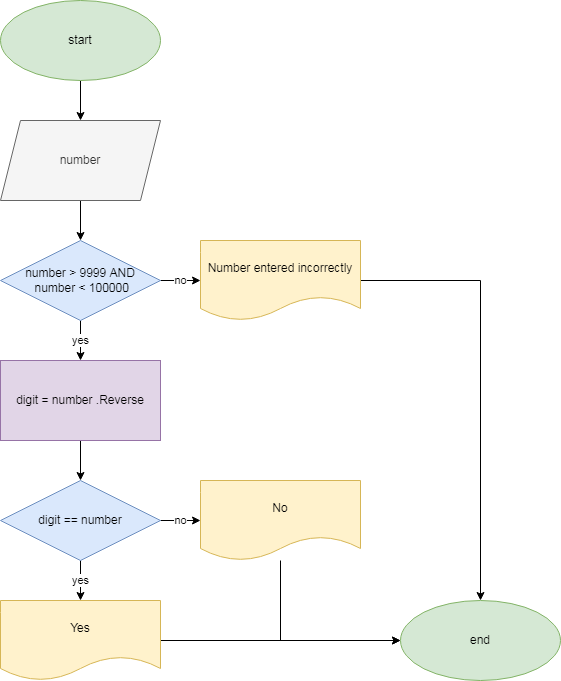

The diagram above was exported from draw.io. Its source (the exported page's mxGraphModel, read from the mxfile embedded in the PNG):
<mxGraphModel dx="868" dy="450" grid="1" gridSize="10" guides="1" tooltips="1" connect="1" arrows="1" fold="1" page="1" pageScale="1" pageWidth="827" pageHeight="1169" math="0" shadow="0">
  <root>
    <mxCell id="0" />
    <mxCell id="1" parent="0" />
    <mxCell id="QaCa6VCy9ds9zi2M7U1Z-3" value="" style="edgeStyle=orthogonalEdgeStyle;rounded=0;orthogonalLoop=1;jettySize=auto;html=1;" edge="1" parent="1" source="QaCa6VCy9ds9zi2M7U1Z-1" target="QaCa6VCy9ds9zi2M7U1Z-2">
      <mxGeometry relative="1" as="geometry" />
    </mxCell>
    <mxCell id="QaCa6VCy9ds9zi2M7U1Z-1" value="start" style="ellipse;whiteSpace=wrap;html=1;fillColor=#d5e8d4;strokeColor=#82b366;" vertex="1" parent="1">
      <mxGeometry x="100" y="40" width="160" height="80" as="geometry" />
    </mxCell>
    <mxCell id="QaCa6VCy9ds9zi2M7U1Z-5" value="" style="edgeStyle=orthogonalEdgeStyle;rounded=0;orthogonalLoop=1;jettySize=auto;html=1;" edge="1" parent="1" source="QaCa6VCy9ds9zi2M7U1Z-2" target="QaCa6VCy9ds9zi2M7U1Z-4">
      <mxGeometry relative="1" as="geometry" />
    </mxCell>
    <mxCell id="QaCa6VCy9ds9zi2M7U1Z-2" value="number" style="shape=parallelogram;perimeter=parallelogramPerimeter;whiteSpace=wrap;html=1;fixedSize=1;fillColor=#f5f5f5;fontColor=#333333;strokeColor=#666666;" vertex="1" parent="1">
      <mxGeometry x="100" y="160" width="160" height="80" as="geometry" />
    </mxCell>
    <mxCell id="QaCa6VCy9ds9zi2M7U1Z-7" value="no" style="edgeStyle=orthogonalEdgeStyle;rounded=0;orthogonalLoop=1;jettySize=auto;html=1;" edge="1" parent="1" source="QaCa6VCy9ds9zi2M7U1Z-4" target="QaCa6VCy9ds9zi2M7U1Z-6">
      <mxGeometry relative="1" as="geometry" />
    </mxCell>
    <mxCell id="QaCa6VCy9ds9zi2M7U1Z-9" value="yes" style="edgeStyle=orthogonalEdgeStyle;rounded=0;orthogonalLoop=1;jettySize=auto;html=1;" edge="1" parent="1" source="QaCa6VCy9ds9zi2M7U1Z-4" target="QaCa6VCy9ds9zi2M7U1Z-8">
      <mxGeometry relative="1" as="geometry" />
    </mxCell>
    <mxCell id="QaCa6VCy9ds9zi2M7U1Z-4" value="number &amp;gt; 9999 AND&lt;br&gt;&amp;nbsp;number &amp;lt; 100000" style="rhombus;whiteSpace=wrap;html=1;fillColor=#dae8fc;strokeColor=#6c8ebf;" vertex="1" parent="1">
      <mxGeometry x="100" y="280" width="160" height="80" as="geometry" />
    </mxCell>
    <mxCell id="QaCa6VCy9ds9zi2M7U1Z-20" style="edgeStyle=orthogonalEdgeStyle;rounded=0;orthogonalLoop=1;jettySize=auto;html=1;entryX=0.5;entryY=0;entryDx=0;entryDy=0;" edge="1" parent="1" source="QaCa6VCy9ds9zi2M7U1Z-6" target="QaCa6VCy9ds9zi2M7U1Z-17">
      <mxGeometry relative="1" as="geometry" />
    </mxCell>
    <mxCell id="QaCa6VCy9ds9zi2M7U1Z-6" value="Number entered incorrectly" style="shape=document;whiteSpace=wrap;html=1;boundedLbl=1;fillColor=#fff2cc;strokeColor=#d6b656;" vertex="1" parent="1">
      <mxGeometry x="300" y="280" width="160" height="80" as="geometry" />
    </mxCell>
    <mxCell id="QaCa6VCy9ds9zi2M7U1Z-11" value="" style="edgeStyle=orthogonalEdgeStyle;rounded=0;orthogonalLoop=1;jettySize=auto;html=1;" edge="1" parent="1" source="QaCa6VCy9ds9zi2M7U1Z-8" target="QaCa6VCy9ds9zi2M7U1Z-10">
      <mxGeometry relative="1" as="geometry" />
    </mxCell>
    <mxCell id="QaCa6VCy9ds9zi2M7U1Z-8" value="digit = number .Reverse" style="whiteSpace=wrap;html=1;fillColor=#e1d5e7;strokeColor=#9673a6;" vertex="1" parent="1">
      <mxGeometry x="100" y="400" width="160" height="80" as="geometry" />
    </mxCell>
    <mxCell id="QaCa6VCy9ds9zi2M7U1Z-13" value="yes" style="edgeStyle=orthogonalEdgeStyle;rounded=0;orthogonalLoop=1;jettySize=auto;html=1;" edge="1" parent="1" source="QaCa6VCy9ds9zi2M7U1Z-10" target="QaCa6VCy9ds9zi2M7U1Z-12">
      <mxGeometry relative="1" as="geometry" />
    </mxCell>
    <mxCell id="QaCa6VCy9ds9zi2M7U1Z-15" value="no" style="edgeStyle=orthogonalEdgeStyle;rounded=0;orthogonalLoop=1;jettySize=auto;html=1;" edge="1" parent="1" source="QaCa6VCy9ds9zi2M7U1Z-10" target="QaCa6VCy9ds9zi2M7U1Z-14">
      <mxGeometry relative="1" as="geometry" />
    </mxCell>
    <mxCell id="QaCa6VCy9ds9zi2M7U1Z-10" value="digit == number" style="rhombus;whiteSpace=wrap;html=1;fillColor=#dae8fc;strokeColor=#6c8ebf;" vertex="1" parent="1">
      <mxGeometry x="100" y="520" width="160" height="80" as="geometry" />
    </mxCell>
    <mxCell id="QaCa6VCy9ds9zi2M7U1Z-18" value="" style="edgeStyle=orthogonalEdgeStyle;rounded=0;orthogonalLoop=1;jettySize=auto;html=1;" edge="1" parent="1" source="QaCa6VCy9ds9zi2M7U1Z-12" target="QaCa6VCy9ds9zi2M7U1Z-17">
      <mxGeometry relative="1" as="geometry" />
    </mxCell>
    <mxCell id="QaCa6VCy9ds9zi2M7U1Z-12" value="Yes" style="shape=document;whiteSpace=wrap;html=1;boundedLbl=1;fillColor=#fff2cc;strokeColor=#d6b656;" vertex="1" parent="1">
      <mxGeometry x="100" y="640" width="160" height="80" as="geometry" />
    </mxCell>
    <mxCell id="QaCa6VCy9ds9zi2M7U1Z-19" style="edgeStyle=orthogonalEdgeStyle;rounded=0;orthogonalLoop=1;jettySize=auto;html=1;entryX=0;entryY=0.5;entryDx=0;entryDy=0;" edge="1" parent="1" source="QaCa6VCy9ds9zi2M7U1Z-14" target="QaCa6VCy9ds9zi2M7U1Z-17">
      <mxGeometry relative="1" as="geometry">
        <Array as="points">
          <mxPoint x="380" y="680" />
        </Array>
      </mxGeometry>
    </mxCell>
    <mxCell id="QaCa6VCy9ds9zi2M7U1Z-14" value="No" style="shape=document;whiteSpace=wrap;html=1;boundedLbl=1;fillColor=#fff2cc;strokeColor=#d6b656;" vertex="1" parent="1">
      <mxGeometry x="300" y="520" width="160" height="80" as="geometry" />
    </mxCell>
    <mxCell id="QaCa6VCy9ds9zi2M7U1Z-17" value="end" style="ellipse;whiteSpace=wrap;html=1;fillColor=#d5e8d4;strokeColor=#82b366;" vertex="1" parent="1">
      <mxGeometry x="500" y="640" width="160" height="80" as="geometry" />
    </mxCell>
  </root>
</mxGraphModel>